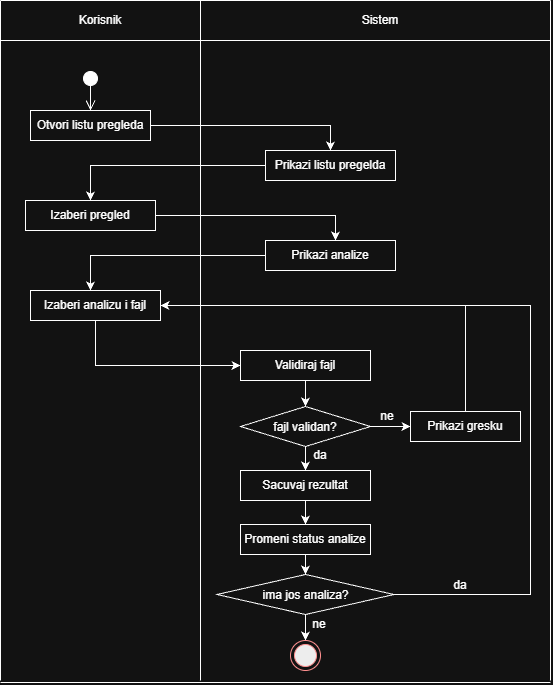

The diagram above was exported from draw.io. Its source (the exported page's mxGraphModel, read from the mxfile embedded in the PNG):
<mxGraphModel dx="1414" dy="751" grid="1" gridSize="10" guides="1" tooltips="1" connect="1" arrows="1" fold="1" page="1" pageScale="1" pageWidth="827" pageHeight="1169" math="0" shadow="0">
  <root>
    <mxCell id="0" />
    <mxCell id="1" parent="0" />
    <mxCell id="lsKsyb6sboOqPRl3MK0k-45" edge="1" parent="1" style="endArrow=none;html=1;rounded=0;defaultLabelBackgroundColor=page;labelPadding=0 4;exitX=0.5;exitY=0;exitDx=0;exitDy=0;" value="">
      <mxGeometry height="50" relative="1" width="50" as="geometry">
        <mxPoint x="545" y="536" as="sourcePoint" />
        <mxPoint x="545" y="425" as="targetPoint" />
      </mxGeometry>
    </mxCell>
    <mxCell id="lsKsyb6sboOqPRl3MK0k-7" edge="1" parent="1" style="endArrow=none;html=1;rounded=0;defaultLabelBackgroundColor=page;labelPadding=0 4;" value="">
      <mxGeometry height="50" relative="1" width="50" as="geometry">
        <mxPoint x="80" y="120" as="sourcePoint" />
        <mxPoint x="630" y="120" as="targetPoint" />
      </mxGeometry>
    </mxCell>
    <mxCell id="lsKsyb6sboOqPRl3MK0k-8" edge="1" parent="1" style="endArrow=none;html=1;rounded=0;defaultLabelBackgroundColor=page;labelPadding=0 4;" value="">
      <mxGeometry height="50" relative="1" width="50" as="geometry">
        <mxPoint x="80" y="802" as="sourcePoint" />
        <mxPoint x="630" y="802" as="targetPoint" />
      </mxGeometry>
    </mxCell>
    <mxCell id="lsKsyb6sboOqPRl3MK0k-9" edge="1" parent="1" style="endArrow=none;html=1;rounded=0;defaultLabelBackgroundColor=page;labelPadding=0 4;" value="">
      <mxGeometry height="50" relative="1" width="50" as="geometry">
        <mxPoint x="80" y="800" as="sourcePoint" />
        <mxPoint x="80" y="120" as="targetPoint" />
      </mxGeometry>
    </mxCell>
    <mxCell id="lsKsyb6sboOqPRl3MK0k-10" edge="1" parent="1" style="endArrow=none;html=1;rounded=0;defaultLabelBackgroundColor=page;labelPadding=0 4;" value="">
      <mxGeometry height="50" relative="1" width="50" as="geometry">
        <mxPoint x="630" y="800" as="sourcePoint" />
        <mxPoint x="630" y="120" as="targetPoint" />
      </mxGeometry>
    </mxCell>
    <mxCell id="lsKsyb6sboOqPRl3MK0k-11" edge="1" parent="1" style="endArrow=none;html=1;rounded=0;defaultLabelBackgroundColor=page;labelPadding=0 4;" value="">
      <mxGeometry height="50" relative="1" width="50" as="geometry">
        <mxPoint x="280" y="800" as="sourcePoint" />
        <mxPoint x="280" y="120" as="targetPoint" />
      </mxGeometry>
    </mxCell>
    <mxCell id="lsKsyb6sboOqPRl3MK0k-12" edge="1" parent="1" style="endArrow=none;html=1;rounded=0;defaultLabelBackgroundColor=page;labelPadding=0 4;" value="">
      <mxGeometry height="50" relative="1" width="50" as="geometry">
        <mxPoint x="80" y="160" as="sourcePoint" />
        <mxPoint x="630" y="160" as="targetPoint" />
      </mxGeometry>
    </mxCell>
    <mxCell id="lsKsyb6sboOqPRl3MK0k-13" parent="1" style="text;html=1;whiteSpace=wrap;strokeColor=none;fillColor=none;align=center;verticalAlign=middle;rounded=0;" value="Korisnik" vertex="1">
      <mxGeometry height="30" width="60" x="150" y="125" as="geometry" />
    </mxCell>
    <mxCell id="lsKsyb6sboOqPRl3MK0k-15" parent="1" style="text;html=1;whiteSpace=wrap;strokeColor=none;fillColor=none;align=center;verticalAlign=middle;rounded=0;" value="Sistem" vertex="1">
      <mxGeometry height="30" width="60" x="430" y="125" as="geometry" />
    </mxCell>
    <mxCell id="lsKsyb6sboOqPRl3MK0k-16" edge="1" parent="1" style="html=1;verticalAlign=bottom;startArrow=circle;startFill=1;endArrow=open;startSize=6;endSize=8;edgeStyle=sequenceEdgeStyle;libavoidRouting=0;curved=0;rounded=0;defaultLabelBackgroundColor=page;labelPadding=0 4;" value="">
      <mxGeometry relative="1" width="80" as="geometry">
        <mxPoint x="170" y="190" as="sourcePoint" />
        <mxPoint x="170" y="230" as="targetPoint" />
      </mxGeometry>
    </mxCell>
    <mxCell id="lsKsyb6sboOqPRl3MK0k-17" parent="1" style="html=1;whiteSpace=wrap;" value="Otvori listu pregleda" vertex="1">
      <mxGeometry height="30" width="120" x="110" y="230" as="geometry" />
    </mxCell>
    <mxCell id="lsKsyb6sboOqPRl3MK0k-18" parent="1" style="html=1;whiteSpace=wrap;" value="Prikazi listu pregelda" vertex="1">
      <mxGeometry height="30" width="130" x="345" y="270" as="geometry" />
    </mxCell>
    <mxCell id="lsKsyb6sboOqPRl3MK0k-19" parent="1" style="html=1;whiteSpace=wrap;" value="Izaberi pregled" vertex="1">
      <mxGeometry height="30" width="130" x="105" y="320" as="geometry" />
    </mxCell>
    <mxCell id="lsKsyb6sboOqPRl3MK0k-21" parent="1" style="html=1;whiteSpace=wrap;" value="Prikazi analize" vertex="1">
      <mxGeometry height="30" width="130" x="345" y="360" as="geometry" />
    </mxCell>
    <mxCell id="lsKsyb6sboOqPRl3MK0k-22" parent="1" style="html=1;whiteSpace=wrap;" value="Izaberi analizu i fajl" vertex="1">
      <mxGeometry height="30" width="130" x="110" y="410" as="geometry" />
    </mxCell>
    <mxCell id="lsKsyb6sboOqPRl3MK0k-23" edge="1" parent="1" source="lsKsyb6sboOqPRl3MK0k-17" style="endArrow=classic;html=1;rounded=0;defaultLabelBackgroundColor=page;labelPadding=0 4;exitX=1;exitY=0.5;exitDx=0;exitDy=0;entryX=0.5;entryY=0;entryDx=0;entryDy=0;" target="lsKsyb6sboOqPRl3MK0k-18" value="">
      <mxGeometry height="50" relative="1" width="50" as="geometry">
        <Array as="points">
          <mxPoint x="410" y="245" />
        </Array>
        <mxPoint x="250" y="240" as="sourcePoint" />
        <mxPoint x="420" y="245" as="targetPoint" />
      </mxGeometry>
    </mxCell>
    <mxCell id="lsKsyb6sboOqPRl3MK0k-24" edge="1" parent="1" source="lsKsyb6sboOqPRl3MK0k-18" style="endArrow=classic;html=1;rounded=0;defaultLabelBackgroundColor=page;labelPadding=0 4;entryX=0.5;entryY=0;entryDx=0;entryDy=0;exitX=0;exitY=0.5;exitDx=0;exitDy=0;" target="lsKsyb6sboOqPRl3MK0k-19" value="">
      <mxGeometry height="50" relative="1" width="50" as="geometry">
        <Array as="points">
          <mxPoint x="170" y="285" />
        </Array>
        <mxPoint x="200" y="410" as="sourcePoint" />
        <mxPoint x="250" y="360" as="targetPoint" />
      </mxGeometry>
    </mxCell>
    <mxCell id="lsKsyb6sboOqPRl3MK0k-25" edge="1" parent="1" style="endArrow=classic;html=1;rounded=0;defaultLabelBackgroundColor=page;labelPadding=0 4;exitX=1;exitY=0.5;exitDx=0;exitDy=0;entryX=0.5;entryY=0;entryDx=0;entryDy=0;" value="">
      <mxGeometry height="50" relative="1" width="50" as="geometry">
        <Array as="points">
          <mxPoint x="415" y="335" />
        </Array>
        <mxPoint x="235" y="335" as="sourcePoint" />
        <mxPoint x="415" y="360" as="targetPoint" />
      </mxGeometry>
    </mxCell>
    <mxCell id="lsKsyb6sboOqPRl3MK0k-26" edge="1" parent="1" style="endArrow=classic;html=1;rounded=0;defaultLabelBackgroundColor=page;labelPadding=0 4;entryX=0.5;entryY=0;entryDx=0;entryDy=0;exitX=0;exitY=0.5;exitDx=0;exitDy=0;" value="">
      <mxGeometry height="50" relative="1" width="50" as="geometry">
        <Array as="points">
          <mxPoint x="170" y="375" />
        </Array>
        <mxPoint x="345" y="375" as="sourcePoint" />
        <mxPoint x="170" y="410" as="targetPoint" />
      </mxGeometry>
    </mxCell>
    <mxCell id="lsKsyb6sboOqPRl3MK0k-28" parent="1" style="html=1;whiteSpace=wrap;" value="Validiraj fajl" vertex="1">
      <mxGeometry height="30" width="130" x="320" y="470" as="geometry" />
    </mxCell>
    <mxCell id="lsKsyb6sboOqPRl3MK0k-29" edge="1" parent="1" source="lsKsyb6sboOqPRl3MK0k-22" style="endArrow=classic;html=1;rounded=0;defaultLabelBackgroundColor=page;labelPadding=0 4;exitX=0.5;exitY=1;exitDx=0;exitDy=0;entryX=0;entryY=0.5;entryDx=0;entryDy=0;" target="lsKsyb6sboOqPRl3MK0k-28" value="">
      <mxGeometry height="50" relative="1" width="50" as="geometry">
        <Array as="points">
          <mxPoint x="175" y="485" />
        </Array>
        <mxPoint x="200" y="410" as="sourcePoint" />
        <mxPoint x="250" y="360" as="targetPoint" />
      </mxGeometry>
    </mxCell>
    <mxCell id="lsKsyb6sboOqPRl3MK0k-30" parent="1" style="rhombus;whiteSpace=wrap;html=1;shapeInside=1;" value="fajl validan?" vertex="1">
      <mxGeometry height="40" width="130" x="320" y="526" as="geometry" />
    </mxCell>
    <mxCell id="lsKsyb6sboOqPRl3MK0k-31" edge="1" parent="1" source="lsKsyb6sboOqPRl3MK0k-28" style="endArrow=classic;html=1;rounded=0;defaultLabelBackgroundColor=page;labelPadding=0 4;exitX=0.5;exitY=1;exitDx=0;exitDy=0;entryX=0.5;entryY=0;entryDx=0;entryDy=0;" target="lsKsyb6sboOqPRl3MK0k-30" value="">
      <mxGeometry height="50" relative="1" width="50" as="geometry">
        <mxPoint x="200" y="410" as="sourcePoint" />
        <mxPoint x="250" y="360" as="targetPoint" />
      </mxGeometry>
    </mxCell>
    <mxCell id="lsKsyb6sboOqPRl3MK0k-34" parent="1" style="text;html=1;whiteSpace=wrap;strokeColor=none;fillColor=none;align=center;verticalAlign=middle;rounded=0;" value="da" vertex="1">
      <mxGeometry height="30" width="60" x="370" y="560" as="geometry" />
    </mxCell>
    <mxCell id="lsKsyb6sboOqPRl3MK0k-35" edge="1" parent="1" source="lsKsyb6sboOqPRl3MK0k-30" style="endArrow=classic;html=1;rounded=0;defaultLabelBackgroundColor=page;labelPadding=0 4;exitX=1;exitY=0.5;exitDx=0;exitDy=0;" value="">
      <mxGeometry height="50" relative="1" width="50" as="geometry">
        <mxPoint x="200" y="410" as="sourcePoint" />
        <mxPoint x="490" y="546" as="targetPoint" />
      </mxGeometry>
    </mxCell>
    <mxCell id="lsKsyb6sboOqPRl3MK0k-36" parent="1" style="text;html=1;whiteSpace=wrap;strokeColor=none;fillColor=none;align=center;verticalAlign=middle;rounded=0;" value="ne" vertex="1">
      <mxGeometry height="30" width="60" x="437" y="521" as="geometry" />
    </mxCell>
    <mxCell id="lsKsyb6sboOqPRl3MK0k-37" edge="1" parent="1" source="lsKsyb6sboOqPRl3MK0k-30" style="endArrow=classic;html=1;rounded=0;defaultLabelBackgroundColor=page;labelPadding=0 4;exitX=0.5;exitY=1;exitDx=0;exitDy=0;" value="">
      <mxGeometry height="50" relative="1" width="50" as="geometry">
        <mxPoint x="420" y="590" as="sourcePoint" />
        <mxPoint x="385" y="590" as="targetPoint" />
      </mxGeometry>
    </mxCell>
    <mxCell id="lsKsyb6sboOqPRl3MK0k-38" parent="1" style="html=1;whiteSpace=wrap;" value="Prikazi gresku" vertex="1">
      <mxGeometry height="30" width="110" x="490" y="531" as="geometry" />
    </mxCell>
    <mxCell id="lsKsyb6sboOqPRl3MK0k-39" parent="1" style="html=1;whiteSpace=wrap;" value="Sacuvaj rezultat" vertex="1">
      <mxGeometry height="30" width="130" x="320" y="590" as="geometry" />
    </mxCell>
    <mxCell id="lsKsyb6sboOqPRl3MK0k-40" parent="1" style="html=1;whiteSpace=wrap;" value="Promeni status analize" vertex="1">
      <mxGeometry height="30" width="130" x="320" y="644" as="geometry" />
    </mxCell>
    <mxCell id="lsKsyb6sboOqPRl3MK0k-41" edge="1" parent="1" source="lsKsyb6sboOqPRl3MK0k-39" style="endArrow=classic;html=1;rounded=0;defaultLabelBackgroundColor=page;labelPadding=0 4;exitX=0.5;exitY=1;exitDx=0;exitDy=0;entryX=0.5;entryY=0;entryDx=0;entryDy=0;" target="lsKsyb6sboOqPRl3MK0k-40" value="">
      <mxGeometry height="50" relative="1" width="50" as="geometry">
        <mxPoint x="490" y="690" as="sourcePoint" />
        <mxPoint x="490" y="714" as="targetPoint" />
      </mxGeometry>
    </mxCell>
    <mxCell id="lsKsyb6sboOqPRl3MK0k-42" parent="1" style="rhombus;whiteSpace=wrap;html=1;shapeInside=1;" value="ima jos analiza?" vertex="1">
      <mxGeometry height="40" width="177" x="296.5" y="694" as="geometry" />
    </mxCell>
    <mxCell id="lsKsyb6sboOqPRl3MK0k-43" edge="1" parent="1" source="lsKsyb6sboOqPRl3MK0k-40" style="endArrow=classic;html=1;rounded=0;defaultLabelBackgroundColor=page;labelPadding=0 4;exitX=0.5;exitY=1;exitDx=0;exitDy=0;" target="lsKsyb6sboOqPRl3MK0k-42" value="">
      <mxGeometry height="50" relative="1" width="50" as="geometry">
        <mxPoint x="160" y="520" as="sourcePoint" />
        <mxPoint x="210" y="470" as="targetPoint" />
      </mxGeometry>
    </mxCell>
    <mxCell id="lsKsyb6sboOqPRl3MK0k-44" edge="1" parent="1" source="lsKsyb6sboOqPRl3MK0k-42" style="endArrow=classic;html=1;rounded=0;defaultLabelBackgroundColor=page;labelPadding=0 4;exitX=1;exitY=0.5;exitDx=0;exitDy=0;entryX=1;entryY=0.5;entryDx=0;entryDy=0;" target="lsKsyb6sboOqPRl3MK0k-22" value="">
      <mxGeometry height="50" relative="1" width="50" x="0.1336" as="geometry">
        <Array as="points">
          <mxPoint x="610" y="714" />
          <mxPoint x="610" y="425" />
        </Array>
        <mxPoint x="160" y="520" as="sourcePoint" />
        <mxPoint x="210" y="470" as="targetPoint" />
      </mxGeometry>
    </mxCell>
    <mxCell id="lsKsyb6sboOqPRl3MK0k-46" parent="1" style="text;html=1;whiteSpace=wrap;strokeColor=none;fillColor=none;align=center;verticalAlign=middle;rounded=0;" value="da" vertex="1">
      <mxGeometry height="30" width="60" x="510" y="690" as="geometry" />
    </mxCell>
    <mxCell id="lsKsyb6sboOqPRl3MK0k-48" edge="1" parent="1" source="lsKsyb6sboOqPRl3MK0k-42" style="endArrow=classic;html=1;rounded=0;defaultLabelBackgroundColor=page;labelPadding=0 4;exitX=0.5;exitY=1;exitDx=0;exitDy=0;" value="">
      <mxGeometry height="50" relative="1" width="50" as="geometry">
        <mxPoint x="250" y="620" as="sourcePoint" />
        <mxPoint x="385" y="760" as="targetPoint" />
      </mxGeometry>
    </mxCell>
    <mxCell id="lsKsyb6sboOqPRl3MK0k-49" parent="1" style="text;html=1;whiteSpace=wrap;strokeColor=none;fillColor=none;align=center;verticalAlign=middle;rounded=0;" value="ne" vertex="1">
      <mxGeometry height="30" width="60" x="369" y="729" as="geometry" />
    </mxCell>
    <mxCell id="lsKsyb6sboOqPRl3MK0k-51" parent="1" style="ellipse;html=1;shape=endState;fillColor=#000000;strokeColor=#ff0000;" value="" vertex="1">
      <mxGeometry height="30" width="30" x="370" y="760" as="geometry" />
    </mxCell>
  </root>
</mxGraphModel>